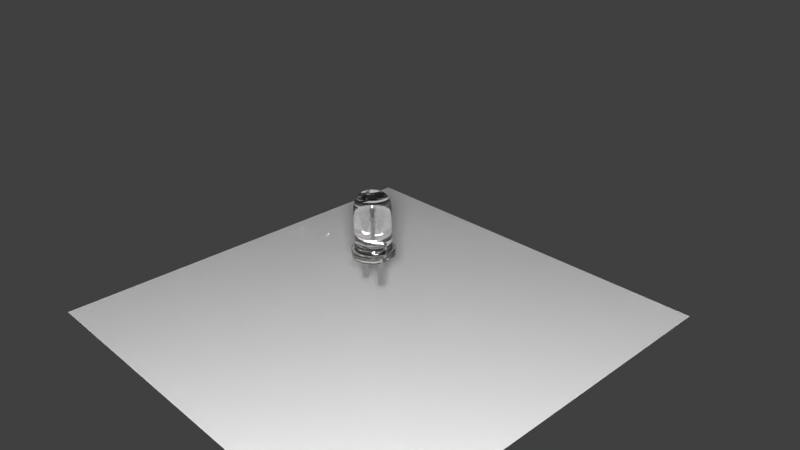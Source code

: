 # Source: Led5mm.blend  (saved by Blender 2.93.21; exported with 4.5.12 LTS)
import bpy
from mathutils import Matrix  # noqa: F401  (used for matrix-valued properties, if any)

bpy.ops.wm.read_factory_settings(use_empty=True)
scene = bpy.context.scene
scene.name = 'Scene'

# ---- collections
col_collection_1 = bpy.data.collections.new('Collection 1'); scene.collection.children.link(col_collection_1)

# ---- materials (node trees are filled in below, after node groups)
mat_light = bpy.data.materials.new('Light')
mat_light.alpha_threshold = 0.0
mat_light.roughness = 0.5
mat_light.line_color = (0.0, 0.0, 0.0, 1.0)
mat_led = bpy.data.materials.new('LED')
mat_led.alpha_threshold = 0.0
mat_led.diffuse_color = (0.795, 0.9613, 1.0, 1.0)
mat_led.roughness = 0.5
mat_led.line_color = (0.0, 0.0, 0.0, 1.0)
mat_led_pins = bpy.data.materials.new('LED.Pins')
mat_led_pins.alpha_threshold = 0.0
mat_led_pins.diffuse_color = (0.4564, 0.4564, 0.4564, 1.0)
mat_led_pins.roughness = 0.5
mat_led_pins.line_color = (0.0, 0.0, 0.0, 1.0)

# ---- material node trees
mat_light.use_nodes = True; mat_light.node_tree.nodes.clear()
_N = mat_light.node_tree.nodes; _L = mat_light.node_tree.links
n0 = _N.new('ShaderNodeOutputMaterial'); n0.name = 'Material Output'; n0.location = (300, 300)
n0.width = 120
n1 = _N.new('ShaderNodeEmission'); n1.name = 'Emission'; n1.location = (100, 300)
n1.width = 150
n1.inputs[0].default_value = (0.8, 0.8, 0.8, 1.0)
n1.inputs[1].default_value = 216.7
_L.new(n1.outputs[0], n0.inputs[0])
n0.is_active_output = True
mat_led.use_nodes = True; mat_led.node_tree.nodes.clear()
_N = mat_led.node_tree.nodes; _L = mat_led.node_tree.links
n0 = _N.new('ShaderNodeOutputMaterial'); n0.name = 'Material Output'; n0.location = (300, 300)
n0.width = 120
n1 = _N.new('ShaderNodeBsdfGlass'); n1.name = 'Glass BSDF'; n1.location = (100, 300)
n1.distribution = 'BECKMANN'
n1.inputs[2].default_value = 2.0
_L.new(n1.outputs[0], n0.inputs[0])
n0.is_active_output = True
mat_led_pins.use_nodes = True; mat_led_pins.node_tree.nodes.clear()
_N = mat_led_pins.node_tree.nodes; _L = mat_led_pins.node_tree.links
n0 = _N.new('ShaderNodeOutputMaterial'); n0.name = 'Material Output'; n0.location = (300, 300)
n0.width = 120
n1 = _N.new('ShaderNodeBsdfAnisotropic'); n1.name = 'Glossy BSDF'; n1.location = (100, 300)
n1.distribution = 'BECKMANN'
n1.inputs[0].default_value = (0.4575, 0.4575, 0.4575, 1.0)
n1.inputs[1].default_value = 0.0
_L.new(n1.outputs[0], n0.inputs[0])
n0.is_active_output = True

# ---- world
world_world = bpy.data.worlds.new('World'); scene.world = world_world
world_world.color = (0.05088, 0.05088, 0.05088)
world_world.use_sun_shadow = False
world_world.sun_shadow_jitter_overblur = 0.0
world_world.cycles.sampling_method = 'MANUAL'
world_world.cycles.sample_map_resolution = 256

# ---- cameras
cam_camera = bpy.data.cameras.new('Camera')
cam_camera.clip_end = 100.0
cam_camera.lens = 35.0
cam_camera.sensor_width = 32.0
cam_camera.sensor_height = 18.0
cam_camera.ortho_scale = 7.314
cam_camera.dof.focus_distance = 0.0

# ---- meshes
me_plane = bpy.data.meshes.new('Plane')
me_plane.from_pydata([(1.0, -1.0, 0.0), (-1.0, -1.0, 0.0), (1.0, 1.0, 0.0), (-1.0, 1.0, 0.0)], [], [(1, 0, 2, 3)])
me_plane.use_remesh_preserve_volume = False
me_plane.use_remesh_preserve_attributes = False
me_plane.use_mirror_vertex_groups = False
me_plane.update()
me_light = bpy.data.meshes.new('Light')
me_light.from_pydata([(0.0, 0.0, -1.0), (0.7236, -0.5257, -0.4472), (-0.2764, -0.8506, -0.4472), (-0.8944, 0.0, -0.4472), (-0.2764, 0.8506, -0.4472), (0.7236, 0.5257, -0.4472), (0.2764, -0.8506, 0.4472), (-0.7236, -0.5257, 0.4472), (-0.7236, 0.5257, 0.4472), (0.2764, 0.8506, 0.4472), (0.8944, 0.0, 0.4472), (0.0, 0.0, 1.0), (0.4253, -0.309, -0.8507), (0.2629, -0.809, -0.5257), (-0.1625, -0.5, -0.8507), (0.4253, 0.309, -0.8507), (0.8506, 0.0, -0.5257), (-0.6882, -0.5, -0.5257), (-0.5257, 0.0, -0.8507), (-0.6882, 0.5, -0.5257), (-0.1625, 0.5, -0.8507), (0.2629, 0.809, -0.5257), (0.9511, 0.309, 0.0), (0.9511, -0.309, 0.0), (0.5878, -0.809, 0.0), (0.0, -1.0, 0.0), (-0.5878, -0.809, 0.0), (-0.9511, -0.309, 0.0), (-0.9511, 0.309, 0.0), (-0.5878, 0.809, 0.0), (0.0, 1.0, 0.0), (0.5878, 0.809, 0.0), (0.6882, -0.5, 0.5257), (-0.2629, -0.809, 0.5257), (-0.8506, 0.0, 0.5257), (-0.2629, 0.809, 0.5257), (0.6882, 0.5, 0.5257), (0.5257, 0.0, 0.8507), (0.1625, -0.5, 0.8507), (-0.4253, -0.309, 0.8507), (-0.4253, 0.309, 0.8507), (0.1625, 0.5, 0.8507)], [], [(0, 12, 14), (1, 12, 16), (0, 14, 18), (0, 18, 20), (0, 20, 15), (1, 16, 23), (2, 13, 25), (3, 17, 27), (4, 19, 29), (5, 21, 31), (1, 23, 24), (2, 25, 26), (3, 27, 28), (4, 29, 30), (5, 31, 22), (6, 32, 38), (7, 33, 39), (8, 34, 40), (9, 35, 41), (10, 36, 37), (14, 13, 2), (14, 12, 13), (12, 1, 13), (16, 15, 5), (16, 12, 15), (12, 0, 15), (18, 17, 3), (18, 14, 17), (14, 2, 17), (20, 19, 4), (20, 18, 19), (18, 3, 19), (15, 21, 5), (15, 20, 21), (20, 4, 21), (23, 22, 10), (23, 16, 22), (16, 5, 22), (25, 24, 6), (25, 13, 24), (13, 1, 24), (27, 26, 7), (27, 17, 26), (17, 2, 26), (29, 28, 8), (29, 19, 28), (19, 3, 28), (31, 30, 9), (31, 21, 30), (21, 4, 30), (24, 32, 6), (24, 23, 32), (23, 10, 32), (26, 33, 7), (26, 25, 33), (25, 6, 33), (28, 34, 8), (28, 27, 34), (27, 7, 34), (30, 35, 9), (30, 29, 35), (29, 8, 35), (22, 36, 10), (22, 31, 36), (31, 9, 36), (38, 37, 11), (38, 32, 37), (32, 10, 37), (39, 38, 11), (39, 33, 38), (33, 6, 38), (40, 39, 11), (40, 34, 39), (34, 7, 39), (41, 40, 11), (41, 35, 40), (35, 8, 40), (37, 41, 11), (37, 36, 41), (36, 9, 41)])
me_light.materials.append(mat_light)
me_light.use_remesh_preserve_volume = False
me_light.use_remesh_preserve_attributes = False
me_light.use_mirror_vertex_groups = False
me_light.update()
me_led = bpy.data.meshes.new('LED')
me_led.from_pydata([(-1.529e-09, 0.291, 0.1), (0.0, 0.0, 0.8814), (0.0, 0.25, 0.1), (6.367e-09, 0.0791, 0.8748), (0.09567, 0.231, 0.1), (0.03027, 0.07308, 0.8748), (0.1768, 0.1768, 0.1), (0.05593, 0.05593, 0.8748), (0.231, 0.09567, 0.1), (0.07308, 0.03027, 0.8748), (0.25, -1.093e-08, 0.1), (0.0791, -1.547e-09, 0.8748), (0.231, -0.09567, 0.1), (0.07308, -0.03027, 0.8748), (0.1768, -0.1768, 0.1), (0.05593, -0.05593, 0.8748), (0.09567, -0.231, 0.1), (0.03027, -0.07308, 0.8748), (3.775e-08, -0.25, 0.1), (1.831e-08, -0.0791, 0.8748), (-0.09567, -0.231, 0.1), (-0.03027, -0.07308, 0.8748), (-0.1768, -0.1768, 0.1), (-0.05593, -0.05593, 0.8748), (-0.231, -0.09567, 0.1), (-0.07308, -0.03027, 0.8748), (-0.25, 2.981e-09, 0.1), (-0.0791, 2.853e-09, 0.8748), (-0.231, 0.09567, 0.1), (-0.07308, 0.03027, 0.8748), (-0.1768, 0.1768, 0.1), (-0.05593, 0.05593, 0.8748), (-0.09567, 0.231, 0.1), (-0.03027, 0.07308, 0.8748), (0.0, 0.25, 0.6552), (0.09567, 0.231, 0.6552), (0.1768, 0.1768, 0.6552), (0.231, 0.09567, 0.6552), (0.25, -1.093e-08, 0.6552), (0.231, -0.09567, 0.6552), (0.1768, -0.1768, 0.6552), (0.09567, -0.231, 0.6552), (3.775e-08, -0.25, 0.6552), (-0.09567, -0.231, 0.6552), (-0.1768, -0.1768, 0.6552), (-0.231, -0.09567, 0.6552), (-0.25, 2.981e-09, 0.6552), (-0.231, 0.09567, 0.6552), (-0.1768, 0.1768, 0.6552), (-0.09567, 0.231, 0.6552), (0.09187, -0.2218, 0.7277), (0.1698, -0.1698, 0.7277), (0.2218, -0.09187, 0.7277), (0.2401, -1.072e-08, 0.7277), (-0.2218, -0.09187, 0.7277), (-0.1698, -0.1698, 0.7277), (-0.09187, -0.2218, 0.7277), (3.717e-08, -0.2401, 0.7277), (0.2218, 0.09187, 0.7277), (0.1698, 0.1698, 0.7277), (0.09187, 0.2218, 0.7277), (9.205e-10, 0.2401, 0.7277), (-0.09187, 0.2218, 0.7277), (-0.1698, 0.1698, 0.7277), (-0.2218, 0.09187, 0.7277), (-0.2401, 2.641e-09, 0.7277), (4.798e-09, 0.1529, 0.8511), (0.05851, 0.1412, 0.8511), (0.1081, 0.1081, 0.8511), (0.1412, 0.05851, 0.8511), (0.1529, -7.687e-09, 0.8511), (0.1412, -0.05851, 0.8511), (0.1081, -0.1081, 0.8511), (0.05851, -0.1412, 0.8511), (2.788e-08, -0.1529, 0.8511), (-0.05851, -0.1412, 0.8511), (-0.1081, -0.1081, 0.8511), (-0.1412, -0.05851, 0.8511), (-0.1529, 8.189e-10, 0.8511), (-0.1412, 0.05851, 0.8511), (-0.1081, 0.1081, 0.8511), (-0.05851, 0.1412, 0.8511), (2.067e-09, 0.213, 0.802), (0.08151, 0.1968, 0.802), (0.1506, 0.1506, 0.802), (0.1968, 0.08151, 0.802), (0.213, -9.85e-09, 0.802), (0.1968, -0.08151, 0.802), (0.1506, -0.1506, 0.802), (0.08151, -0.1968, 0.802), (3.423e-08, -0.213, 0.802), (-0.08151, -0.1968, 0.802), (-0.1506, -0.1506, 0.802), (-0.1968, -0.08151, 0.802), (-0.213, 1.999e-09, 0.802), (-0.1968, 0.08151, 0.802), (-0.1506, 0.1506, 0.802), (-0.08151, 0.1968, 0.802), (0.1114, 0.2689, 0.1), (0.2058, 0.2058, 0.1), (0.2058, -0.2058, 0.1), (0.1114, -0.2689, 0.1), (4.242e-08, -0.291, 0.1), (-0.1114, -0.2689, 0.1), (-0.2058, -0.2058, 0.1), (-0.2689, -0.1114, 0.1), (-0.291, 3.012e-09, 0.1), (-0.2689, 0.1114, 0.1), (-0.2058, 0.2058, 0.1), (-0.1114, 0.2689, 0.1), (-1.529e-09, 0.291, -2.98e-08), (0.1114, 0.2689, -2.98e-08), (0.2058, 0.2058, -1.49e-08), (0.2058, -0.2058, -1.49e-08), (0.1114, -0.2689, -2.98e-08), (4.242e-08, -0.291, -2.98e-08), (-0.1114, -0.2689, -2.98e-08), (-0.2058, -0.2058, -2.98e-08), (-0.2689, -0.1114, -2.98e-08), (-0.291, 3.012e-09, -2.98e-08), (-0.2689, 0.1114, -2.98e-08), (-0.2058, 0.2058, -2.98e-08), (-0.1114, 0.2689, -2.98e-08), (0.25, -0.1397, 0.1), (0.25, 0.1397, 0.1), (0.25, -1.594e-06, 0.0), (0.0, -1.992e-07, -2.235e-08), (0.25, -0.1397, 0.0), (0.25, 0.1397, 0.0)], [], [(4, 6, 99, 98), (1, 5, 3), (66, 3, 5, 67), (26, 28, 107, 106), (1, 7, 5), (67, 5, 7, 68), (16, 18, 102, 101), (1, 9, 7), (68, 7, 9, 69), (2, 4, 98, 0), (1, 11, 9), (69, 9, 11, 70), (1, 13, 11), (70, 11, 13, 71), (28, 30, 108, 107), (1, 15, 13), (71, 13, 15, 72), (18, 20, 103, 102), (1, 17, 15), (72, 15, 17, 73), (1, 19, 17), (73, 17, 19, 74), (30, 32, 109, 108), (1, 21, 19), (74, 19, 21, 75), (20, 22, 104, 103), (1, 23, 21), (75, 21, 23, 76), (6, 8, 124, 99), (1, 25, 23), (76, 23, 25, 77), (32, 2, 0, 109), (1, 27, 25), (77, 25, 27, 78), (22, 24, 105, 104), (1, 29, 27), (78, 27, 29, 79), (8, 10, 124), (1, 31, 29), (79, 29, 31, 80), (24, 26, 106, 105), (1, 33, 31), (80, 31, 33, 81), (14, 16, 101, 100), (1, 3, 33), (81, 33, 3, 66), (2, 34, 35, 4), (4, 35, 36, 6), (6, 36, 37, 8), (8, 37, 38, 10), (10, 38, 39, 12), (12, 39, 40, 14), (14, 40, 41, 16), (16, 41, 42, 18), (18, 42, 43, 20), (20, 43, 44, 22), (22, 44, 45, 24), (24, 45, 46, 26), (26, 46, 47, 28), (28, 47, 48, 30), (30, 48, 49, 32), (32, 49, 34, 2), (48, 63, 62, 49), (35, 60, 59, 36), (46, 65, 64, 47), (40, 51, 50, 41), (38, 53, 52, 39), (44, 55, 54, 45), (42, 57, 56, 43), (49, 62, 61, 34), (36, 59, 58, 37), (47, 64, 63, 48), (41, 50, 57, 42), (39, 52, 51, 40), (45, 54, 65, 46), (43, 56, 55, 44), (34, 61, 60, 35), (37, 58, 53, 38), (82, 66, 67, 83), (83, 67, 68, 84), (84, 68, 69, 85), (85, 69, 70, 86), (86, 70, 71, 87), (87, 71, 72, 88), (88, 72, 73, 89), (89, 73, 74, 90), (90, 74, 75, 91), (91, 75, 76, 92), (92, 76, 77, 93), (93, 77, 78, 94), (94, 78, 79, 95), (95, 79, 80, 96), (96, 80, 81, 97), (97, 81, 66, 82), (61, 82, 83, 60), (60, 83, 84, 59), (59, 84, 85, 58), (58, 85, 86, 53), (53, 86, 87, 52), (52, 87, 88, 51), (51, 88, 89, 50), (50, 89, 90, 57), (57, 90, 91, 56), (56, 91, 92, 55), (55, 92, 93, 54), (54, 93, 94, 65), (65, 94, 95, 64), (64, 95, 96, 63), (63, 96, 97, 62), (62, 97, 82, 61), (101, 102, 115, 114), (108, 109, 122, 121), (107, 108, 121, 120), (102, 103, 116, 115), (103, 104, 117, 116), (104, 105, 118, 117), (0, 98, 111, 110), (109, 0, 110, 122), (105, 106, 119, 118), (100, 101, 114, 113), (98, 99, 112, 111), (106, 107, 120, 119), (10, 12, 123), (12, 14, 100, 123), (124, 10, 125, 128), (10, 123, 127, 125), (99, 124, 128, 112), (123, 100, 113, 127), (115, 116, 126), (112, 128, 126), (121, 122, 126), (114, 115, 126), (127, 113, 126), (120, 121, 126), (125, 127, 126), (113, 114, 126), (119, 120, 126), (111, 112, 126), (118, 119, 126), (110, 111, 126), (117, 118, 126), (116, 117, 126), (122, 110, 126), (128, 125, 126)])
me_led.polygons.foreach_set('use_smooth', [0, 1, 1, 0, 1, 1, 0, 1, 1, 0, 1, 1, 1, 1, 0, 1, 1, 0, 1, 1, 1, 1, 0, 1, 1, 0, 1, 1, 0, 1, 1, 0, 1, 1, 0, 1, 1, 0, 1, 1, 0, 1, 1, 0, 1, 1, 1, 1, 1, 1, 1, 1, 1, 1, 1, 1, 1, 1, 1, 1, 1, 1, 1, 1, 1, 1, 1, 1, 1, 1, 1, 1, 1, 1, 1, 1, 1, 1, 1, 1, 1, 1, 1, 1, 1, 1, 1, 1, 1, 1, 1, 1, 1, 1, 1, 1, 1, 1, 1, 1, 1, 1, 1, 1, 1, 1, 1, 1, 1, 1, 1, 1, 1, 1, 1, 1, 1, 1, 1, 1, 1, 1, 0, 0, 0, 0, 1, 1, 0, 0, 0, 0, 0, 0, 0, 0, 0, 0, 0, 0, 0, 0, 0, 0])
_k = {(0, 109): 1.0, (2, 4): 1.0, (108, 109): 1.0, (4, 6): 1.0, (107, 108): 1.0, (6, 8): 1.0, (106, 107): 1.0, (8, 10): 1.0, (105, 106): 1.0, (10, 12): 1.0, (104, 105): 1.0, (12, 14): 1.0, (103, 104): 1.0, (14, 16): 1.0, (102, 103): 1.0, (16, 18): 1.0, (101, 102): 1.0, (18, 20): 1.0, (100, 101): 1.0, (20, 22): 1.0, (100, 123): 1.0, (22, 24): 1.0, (24, 26): 1.0, (26, 28): 1.0, (28, 30): 1.0, (98, 99): 1.0, (30, 32): 1.0, (0, 98): 1.0, (2, 32): 1.0, (110, 122): 1.0, (121, 122): 1.0, (120, 121): 1.0, (119, 120): 1.0, (118, 119): 1.0, (117, 118): 1.0, (116, 117): 1.0, (115, 116): 1.0, (114, 115): 1.0, (113, 114): 1.0, (111, 112): 1.0, (110, 111): 1.0, (10, 124): 1.0, (99, 124): 1.0, (10, 123): 1.0, (125, 128): 1.0, (125, 127): 1.0, (112, 128): 1.0, (113, 127): 1.0}
me_led.attributes.new('crease_edge', 'FLOAT', 'EDGE').data.foreach_set('value', [_k.get((min(e.vertices), max(e.vertices)), 0.0) for e in me_led.edges])
me_led.materials.append(mat_led)
me_led.use_remesh_preserve_volume = False
me_led.use_remesh_preserve_attributes = False
me_led.use_mirror_vertex_groups = False
me_led.update()
me_pins = bpy.data.meshes.new('Pins')
me_pins.from_pydata([(0.1, -0.025, -0.4), (0.1, 0.025, -0.4), (0.15, 0.025, -0.4), (0.15, -0.025, -0.4), (0.1, -0.025, 0.02847), (0.1, 0.025, 0.02847), (0.15, 0.025, 0.02847), (0.15, -0.025, 0.02847), (0.04463, -0.025, 0.04555), (0.008735, -0.025, 0.1126), (-0.1382, -0.025, 0.2051), (-0.1382, -0.025, 0.2326), (0.1886, -0.025, 0.2326), (0.15, -0.025, 0.06876), (0.1277, -0.025, 0.09251), (0.1249, -0.025, 0.1151), (0.1921, -0.025, 0.1409), (0.1954, -0.025, 0.2015), (0.06023, -0.025, 0.2326), (0.04463, -0.025, 0.08252), (0.001445, -0.05886, 0.2326), (-0.05345, -0.025, 0.2326), (-0.03151, -0.025, 0.1378), (0.06075, -0.025, 0.201), (0.00135, -0.025, 0.2006), (0.04463, 0.025, 0.04555), (0.008735, 0.025, 0.1126), (-0.1382, 0.025, 0.2051), (-0.1382, 0.025, 0.2326), (0.1886, 0.025, 0.2326), (0.15, 0.025, 0.06876), (0.1277, 0.025, 0.09251), (0.1249, 0.025, 0.1151), (0.1921, 0.025, 0.1409), (0.1954, 0.025, 0.2015), (0.1, 0.025, 0.0688), (0.06075, 0.025, 0.201), (0.06023, 0.025, 0.2326), (0.04467, 0.025, 0.08252), (0.07232, 0.025, 0.09251), (0.001445, 0.05886, 0.2326), (0.00135, 0.025, 0.2006), (-0.05366, 0.025, 0.2005), (-0.05345, 0.025, 0.2326), (-0.03151, 0.025, 0.1378), (-0.05366, -0.025, 0.2005), (0.07232, -0.025, 0.09251), (0.1, -0.01936, 0.0688), (0.001445, 0.0, 0.2176), (0.03753, -0.05094, 0.2326), (-0.02976, 0.04738, 0.2326), (0.0382, 0.05042, 0.2326), (-0.02731, -0.04947, 0.2326), (-0.14, -0.025, -0.4), (-0.19, 0.025, 0.02847), (-0.14, -0.025, 0.02847), (-0.19, 0.025, -0.4), (-0.19, -0.025, -0.4), (-0.14, 0.025, 0.02847), (-0.19, -0.025, 0.02847), (-0.14, 0.025, -0.4), (-0.1263, -0.025, 0.06535), (-0.042, -0.025, 0.07876), (-0.02381, -0.025, 0.1033), (-0.1629, -0.025, 0.1894), (-0.1628, -0.025, 0.2437), (-0.2032, -0.025, 0.2437), (-0.2032, -0.025, 0.1427), (-0.1741, -0.025, 0.114), (-0.19, -0.025, 0.07841), (-0.1263, 0.025, 0.06535), (-0.042, 0.025, 0.07876), (-0.02381, 0.025, 0.1033), (-0.1629, 0.025, 0.1894), (-0.1628, 0.025, 0.2437), (-0.2032, 0.025, 0.2437), (-0.2032, 0.025, 0.1427), (-0.1741, 0.025, 0.114), (-0.19, 0.025, 0.07841)], [], [(5, 6, 2, 1), (6, 7, 3, 2), (7, 4, 0, 3), (0, 1, 2, 3), (11, 10, 27, 28), (17, 12, 29, 34), (19, 8, 25, 38), (10, 22, 44, 27), (15, 16, 33, 32), (22, 9, 26, 44), (9, 19, 38, 26), (14, 15, 32, 31), (16, 17, 34, 33), (13, 14, 31, 30), (51, 48, 40), (5, 35, 38, 25), (8, 4, 5, 25), (20, 49, 18, 23, 24), (36, 34, 29, 37), (41, 36, 37, 51, 40), (38, 35, 39, 26), (33, 34, 36, 32), (31, 39, 35, 30), (32, 26, 39, 31), (26, 32, 36, 41), (27, 44, 42), (42, 41, 40, 50, 43), (27, 42, 43, 28), (44, 26, 41, 42), (21, 11, 28, 43), (12, 18, 37, 29), (7, 13, 30, 6), (48, 50, 40), (21, 52, 20, 24, 45), (6, 30, 35, 5), (45, 10, 11, 21), (23, 18, 12, 17), (17, 16, 15, 23), (45, 22, 10), (22, 45, 24, 9), (9, 24, 23, 15), (9, 15, 14, 46), (46, 14, 13, 47), (13, 7, 4, 47), (47, 19, 9, 46), (47, 4, 8, 19), (52, 21, 43, 50, 48), (49, 20, 48), (20, 52, 48), (18, 49, 48, 51, 37), (73, 74, 75, 76), (0, 4, 5, 1), (64, 67, 66, 65), (53, 57, 59, 55), (63, 68, 67, 64), (62, 61, 69, 68, 63), (55, 59, 69, 61), (60, 58, 54, 56), (72, 73, 76, 77), (71, 72, 77, 78, 70), (58, 70, 78, 54), (53, 55, 58, 60), (64, 65, 74, 73), (65, 66, 75, 74), (66, 67, 76, 75), (55, 61, 70, 58), (67, 68, 77, 76), (61, 62, 71, 70), (59, 57, 56, 54), (69, 59, 54, 78), (62, 63, 72, 71), (57, 53, 60, 56), (68, 69, 78, 77), (63, 64, 73, 72)])
me_pins.materials.append(mat_led_pins)
me_pins.use_remesh_preserve_volume = False
me_pins.use_remesh_preserve_attributes = False
me_pins.use_mirror_vertex_groups = False
me_pins.update()

# ---- objects
ob_plane = bpy.data.objects.new('Plane', me_plane)
ob_light = bpy.data.objects.new('Light', me_light)
ob_led = bpy.data.objects.new('LED', me_led)
ob_pins = bpy.data.objects.new('Pins', me_pins)
ob_camera = bpy.data.objects.new('Camera', cam_camera)

# ---- transforms, parenting, visibility, modifiers, constraints
ob_plane.location = (0.0, 0.0, -0.9107)
ob_plane.scale = (2.933, 2.933, 2.933)
ob_plane.lineart.crease_threshold = 0.0
ob_light.location = (7.96, -7.092, 5.843)
ob_light.lineart.crease_threshold = 0.0
ob_led.location = (0.0, 0.0, 0.0)
ob_led.lineart.crease_threshold = 0.0
_m = ob_led.modifiers.new('Subdivision', 'SUBSURF')
_m.levels = 2
ob_pins.parent = ob_led
ob_pins.location = (0.0, 0.0, 0.0)
ob_pins.lineart.crease_threshold = 0.0
ob_camera.location = (7.481, -6.508, 5.344)
ob_camera.rotation_euler = (1.109, 0.01082, 0.8149)
ob_camera.lock_rotations_4d = False
ob_camera.empty_display_type = 'ARROWS'
ob_camera.color = (0.0, 0.0, 0.0, 0.0)
ob_camera.display_type = 'WIRE'
ob_camera.lineart.crease_threshold = 0.0

# ---- collection membership
col_collection_1.objects.link(ob_plane)
col_collection_1.objects.link(ob_light)
col_collection_1.objects.link(ob_led)
col_collection_1.objects.link(ob_pins)
col_collection_1.objects.link(ob_camera)

# ---- scene / render settings (as saved in the file)
scene.camera = ob_camera
scene.frame_start = 1; scene.frame_end = 250; scene.frame_set(1)
scene.render.engine = 'CYCLES'
scene.render.image_settings.color_mode = 'RGB'
scene.render.image_settings.compression = 90
scene.render.resolution_percentage = 50
scene.render.dither_intensity = 0.0
scene.cycles.use_denoising = False
scene.cycles.samples = 10
scene.cycles.sampling_pattern = 'TABULATED_SOBOL'
scene.cycles.light_sampling_threshold = 0.0
scene.cycles.use_adaptive_sampling = False
scene.cycles.use_light_tree = False
scene.cycles.blur_glossy = 0.0
scene.cycles.volume_bounces = 1
scene.cycles.pixel_filter_type = 'GAUSSIAN'
scene.cycles.sample_clamp_indirect = 0.0
scene.view_settings.view_transform = 'Standard'
bpy.context.view_layer.update()
